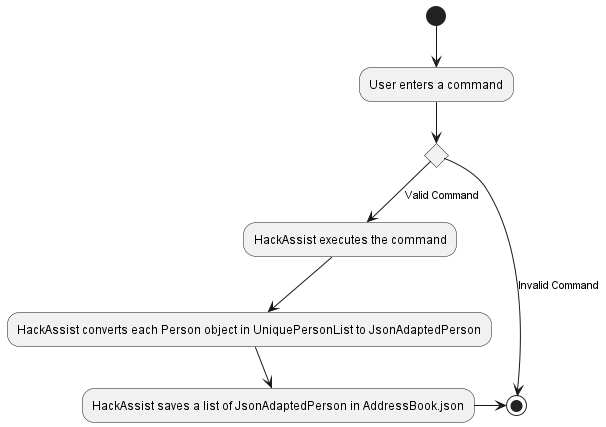

The diagram above was rendered by PlantUML. Its source (embedded in the PNG):
@startuml

(*) --> "User enters a command"
if "" then
  -->[Valid Command] "HackAssist executes the command"
  --> "HackAssist converts each Person object in UniquePersonList to JsonAdaptedPerson"
  --> "HackAssist saves a list of JsonAdaptedPerson in AddressBook.json"
  -right-> (*)
else
  -->[Invalid Command] (*)
endif

@enduml